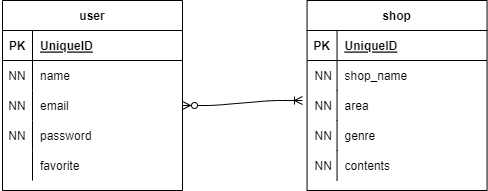

The diagram above was exported from draw.io. Its source (the exported page's mxGraphModel, read from the mxfile embedded in the PNG):
<mxGraphModel dx="329" dy="248" grid="1" gridSize="10" guides="1" tooltips="1" connect="1" arrows="1" fold="1" page="1" pageScale="1" pageWidth="827" pageHeight="1169" math="0" shadow="0">
  <root>
    <mxCell id="0" />
    <mxCell id="1" parent="0" />
    <mxCell id="2" value="user" style="shape=table;startSize=30;container=1;collapsible=1;childLayout=tableLayout;fixedRows=1;rowLines=0;fontStyle=1;align=center;resizeLast=1;" parent="1" vertex="1">
      <mxGeometry x="60" y="220" width="180" height="190" as="geometry" />
    </mxCell>
    <mxCell id="3" value="" style="shape=partialRectangle;collapsible=0;dropTarget=0;pointerEvents=0;fillColor=none;top=0;left=0;bottom=1;right=0;points=[[0,0.5],[1,0.5]];portConstraint=eastwest;" parent="2" vertex="1">
      <mxGeometry y="30" width="180" height="30" as="geometry" />
    </mxCell>
    <mxCell id="4" value="PK" style="shape=partialRectangle;connectable=0;fillColor=none;top=0;left=0;bottom=0;right=0;fontStyle=1;overflow=hidden;" parent="3" vertex="1">
      <mxGeometry width="30" height="30" as="geometry">
        <mxRectangle width="30" height="30" as="alternateBounds" />
      </mxGeometry>
    </mxCell>
    <mxCell id="5" value="UniqueID" style="shape=partialRectangle;connectable=0;fillColor=none;top=0;left=0;bottom=0;right=0;align=left;spacingLeft=6;fontStyle=5;overflow=hidden;" parent="3" vertex="1">
      <mxGeometry x="30" width="150" height="30" as="geometry">
        <mxRectangle width="150" height="30" as="alternateBounds" />
      </mxGeometry>
    </mxCell>
    <mxCell id="6" value="" style="shape=partialRectangle;collapsible=0;dropTarget=0;pointerEvents=0;fillColor=none;top=0;left=0;bottom=0;right=0;points=[[0,0.5],[1,0.5]];portConstraint=eastwest;" parent="2" vertex="1">
      <mxGeometry y="60" width="180" height="30" as="geometry" />
    </mxCell>
    <mxCell id="7" value="" style="shape=partialRectangle;connectable=0;fillColor=none;top=0;left=0;bottom=0;right=0;editable=1;overflow=hidden;" parent="6" vertex="1">
      <mxGeometry width="30" height="30" as="geometry">
        <mxRectangle width="30" height="30" as="alternateBounds" />
      </mxGeometry>
    </mxCell>
    <mxCell id="8" value="name" style="shape=partialRectangle;connectable=0;fillColor=none;top=0;left=0;bottom=0;right=0;align=left;spacingLeft=6;overflow=hidden;" parent="6" vertex="1">
      <mxGeometry x="30" width="150" height="30" as="geometry">
        <mxRectangle width="150" height="30" as="alternateBounds" />
      </mxGeometry>
    </mxCell>
    <mxCell id="9" value="" style="shape=partialRectangle;collapsible=0;dropTarget=0;pointerEvents=0;fillColor=none;top=0;left=0;bottom=0;right=0;points=[[0,0.5],[1,0.5]];portConstraint=eastwest;" parent="2" vertex="1">
      <mxGeometry y="90" width="180" height="30" as="geometry" />
    </mxCell>
    <mxCell id="10" value="" style="shape=partialRectangle;connectable=0;fillColor=none;top=0;left=0;bottom=0;right=0;editable=1;overflow=hidden;" parent="9" vertex="1">
      <mxGeometry width="30" height="30" as="geometry">
        <mxRectangle width="30" height="30" as="alternateBounds" />
      </mxGeometry>
    </mxCell>
    <mxCell id="11" value="email" style="shape=partialRectangle;connectable=0;fillColor=none;top=0;left=0;bottom=0;right=0;align=left;spacingLeft=6;overflow=hidden;" parent="9" vertex="1">
      <mxGeometry x="30" width="150" height="30" as="geometry">
        <mxRectangle width="150" height="30" as="alternateBounds" />
      </mxGeometry>
    </mxCell>
    <mxCell id="12" value="" style="shape=partialRectangle;collapsible=0;dropTarget=0;pointerEvents=0;fillColor=none;top=0;left=0;bottom=0;right=0;points=[[0,0.5],[1,0.5]];portConstraint=eastwest;" parent="2" vertex="1">
      <mxGeometry y="120" width="180" height="30" as="geometry" />
    </mxCell>
    <mxCell id="13" value="" style="shape=partialRectangle;connectable=0;fillColor=none;top=0;left=0;bottom=0;right=0;editable=1;overflow=hidden;" parent="12" vertex="1">
      <mxGeometry width="30" height="30" as="geometry">
        <mxRectangle width="30" height="30" as="alternateBounds" />
      </mxGeometry>
    </mxCell>
    <mxCell id="14" value="password" style="shape=partialRectangle;connectable=0;fillColor=none;top=0;left=0;bottom=0;right=0;align=left;spacingLeft=6;overflow=hidden;" parent="12" vertex="1">
      <mxGeometry x="30" width="150" height="30" as="geometry">
        <mxRectangle width="150" height="30" as="alternateBounds" />
      </mxGeometry>
    </mxCell>
    <mxCell id="15" value="" style="shape=partialRectangle;collapsible=0;dropTarget=0;pointerEvents=0;fillColor=none;top=0;left=0;bottom=0;right=0;points=[[0,0.5],[1,0.5]];portConstraint=eastwest;" parent="2" vertex="1">
      <mxGeometry y="150" width="180" height="30" as="geometry" />
    </mxCell>
    <mxCell id="16" value="" style="shape=partialRectangle;connectable=0;fillColor=none;top=0;left=0;bottom=0;right=0;editable=1;overflow=hidden;" parent="15" vertex="1">
      <mxGeometry width="30" height="30" as="geometry">
        <mxRectangle width="30" height="30" as="alternateBounds" />
      </mxGeometry>
    </mxCell>
    <mxCell id="17" value="favorite" style="shape=partialRectangle;connectable=0;fillColor=none;top=0;left=0;bottom=0;right=0;align=left;spacingLeft=6;overflow=hidden;" parent="15" vertex="1">
      <mxGeometry x="30" width="150" height="30" as="geometry">
        <mxRectangle width="150" height="30" as="alternateBounds" />
      </mxGeometry>
    </mxCell>
    <mxCell id="18" value="" style="shape=partialRectangle;collapsible=0;dropTarget=0;pointerEvents=0;fillColor=none;top=0;left=0;bottom=0;right=0;points=[[0,0.5],[1,0.5]];portConstraint=eastwest;" parent="1" vertex="1">
      <mxGeometry x="60" y="280" width="30" height="30" as="geometry" />
    </mxCell>
    <mxCell id="19" value="" style="shape=partialRectangle;connectable=0;fillColor=none;top=0;left=0;bottom=0;right=0;editable=1;overflow=hidden;" parent="18" vertex="1">
      <mxGeometry width="5" height="30" as="geometry">
        <mxRectangle width="30" height="30" as="alternateBounds" />
      </mxGeometry>
    </mxCell>
    <mxCell id="20" value="NN" style="shape=partialRectangle;connectable=0;fillColor=none;top=0;left=0;bottom=0;right=0;align=left;spacingLeft=6;overflow=hidden;" parent="18" vertex="1">
      <mxGeometry x="-1.67" width="31.67" height="30" as="geometry">
        <mxRectangle width="150" height="30" as="alternateBounds" />
      </mxGeometry>
    </mxCell>
    <mxCell id="21" value="NN" style="shape=partialRectangle;connectable=0;fillColor=none;top=0;left=0;bottom=0;right=0;align=left;spacingLeft=6;overflow=hidden;" parent="1" vertex="1">
      <mxGeometry x="58.33" y="310" width="31.67" height="30" as="geometry">
        <mxRectangle width="150" height="30" as="alternateBounds" />
      </mxGeometry>
    </mxCell>
    <mxCell id="22" value="NN" style="shape=partialRectangle;connectable=0;fillColor=none;top=0;left=0;bottom=0;right=0;align=left;spacingLeft=6;overflow=hidden;" parent="1" vertex="1">
      <mxGeometry x="58.33" y="340" width="31.67" height="30" as="geometry">
        <mxRectangle width="150" height="30" as="alternateBounds" />
      </mxGeometry>
    </mxCell>
    <mxCell id="24" value="shop" style="shape=table;startSize=30;container=1;collapsible=1;childLayout=tableLayout;fixedRows=1;rowLines=0;fontStyle=1;align=center;resizeLast=1;" parent="1" vertex="1">
      <mxGeometry x="364.56" y="220" width="180" height="190" as="geometry" />
    </mxCell>
    <mxCell id="25" value="" style="shape=partialRectangle;collapsible=0;dropTarget=0;pointerEvents=0;fillColor=none;top=0;left=0;bottom=1;right=0;points=[[0,0.5],[1,0.5]];portConstraint=eastwest;" parent="24" vertex="1">
      <mxGeometry y="30" width="180" height="30" as="geometry" />
    </mxCell>
    <mxCell id="26" value="PK" style="shape=partialRectangle;connectable=0;fillColor=none;top=0;left=0;bottom=0;right=0;fontStyle=1;overflow=hidden;" parent="25" vertex="1">
      <mxGeometry width="30" height="30" as="geometry">
        <mxRectangle width="30" height="30" as="alternateBounds" />
      </mxGeometry>
    </mxCell>
    <mxCell id="27" value="UniqueID" style="shape=partialRectangle;connectable=0;fillColor=none;top=0;left=0;bottom=0;right=0;align=left;spacingLeft=6;fontStyle=5;overflow=hidden;" parent="25" vertex="1">
      <mxGeometry x="30" width="150" height="30" as="geometry">
        <mxRectangle width="150" height="30" as="alternateBounds" />
      </mxGeometry>
    </mxCell>
    <mxCell id="28" value="" style="shape=partialRectangle;collapsible=0;dropTarget=0;pointerEvents=0;fillColor=none;top=0;left=0;bottom=0;right=0;points=[[0,0.5],[1,0.5]];portConstraint=eastwest;" parent="24" vertex="1">
      <mxGeometry y="60" width="180" height="30" as="geometry" />
    </mxCell>
    <mxCell id="29" value="" style="shape=partialRectangle;connectable=0;fillColor=none;top=0;left=0;bottom=0;right=0;editable=1;overflow=hidden;" parent="28" vertex="1">
      <mxGeometry width="30" height="30" as="geometry">
        <mxRectangle width="30" height="30" as="alternateBounds" />
      </mxGeometry>
    </mxCell>
    <mxCell id="30" value="shop_name" style="shape=partialRectangle;connectable=0;fillColor=none;top=0;left=0;bottom=0;right=0;align=left;spacingLeft=6;overflow=hidden;" parent="28" vertex="1">
      <mxGeometry x="30" width="150" height="30" as="geometry">
        <mxRectangle width="150" height="30" as="alternateBounds" />
      </mxGeometry>
    </mxCell>
    <mxCell id="31" value="" style="shape=partialRectangle;collapsible=0;dropTarget=0;pointerEvents=0;fillColor=none;top=0;left=0;bottom=0;right=0;points=[[0,0.5],[1,0.5]];portConstraint=eastwest;" parent="24" vertex="1">
      <mxGeometry y="90" width="180" height="30" as="geometry" />
    </mxCell>
    <mxCell id="32" value="" style="shape=partialRectangle;connectable=0;fillColor=none;top=0;left=0;bottom=0;right=0;editable=1;overflow=hidden;" parent="31" vertex="1">
      <mxGeometry width="30" height="30" as="geometry">
        <mxRectangle width="30" height="30" as="alternateBounds" />
      </mxGeometry>
    </mxCell>
    <mxCell id="33" value="area" style="shape=partialRectangle;connectable=0;fillColor=none;top=0;left=0;bottom=0;right=0;align=left;spacingLeft=6;overflow=hidden;" parent="31" vertex="1">
      <mxGeometry x="30" width="150" height="30" as="geometry">
        <mxRectangle width="150" height="30" as="alternateBounds" />
      </mxGeometry>
    </mxCell>
    <mxCell id="34" value="" style="shape=partialRectangle;collapsible=0;dropTarget=0;pointerEvents=0;fillColor=none;top=0;left=0;bottom=0;right=0;points=[[0,0.5],[1,0.5]];portConstraint=eastwest;" parent="24" vertex="1">
      <mxGeometry y="120" width="180" height="30" as="geometry" />
    </mxCell>
    <mxCell id="35" value="" style="shape=partialRectangle;connectable=0;fillColor=none;top=0;left=0;bottom=0;right=0;editable=1;overflow=hidden;" parent="34" vertex="1">
      <mxGeometry width="30" height="30" as="geometry">
        <mxRectangle width="30" height="30" as="alternateBounds" />
      </mxGeometry>
    </mxCell>
    <mxCell id="36" value="genre" style="shape=partialRectangle;connectable=0;fillColor=none;top=0;left=0;bottom=0;right=0;align=left;spacingLeft=6;overflow=hidden;" parent="34" vertex="1">
      <mxGeometry x="30" width="150" height="30" as="geometry">
        <mxRectangle width="150" height="30" as="alternateBounds" />
      </mxGeometry>
    </mxCell>
    <mxCell id="37" value="" style="shape=partialRectangle;collapsible=0;dropTarget=0;pointerEvents=0;fillColor=none;top=0;left=0;bottom=0;right=0;points=[[0,0.5],[1,0.5]];portConstraint=eastwest;" parent="24" vertex="1">
      <mxGeometry y="150" width="180" height="30" as="geometry" />
    </mxCell>
    <mxCell id="38" value="" style="shape=partialRectangle;connectable=0;fillColor=none;top=0;left=0;bottom=0;right=0;editable=1;overflow=hidden;" parent="37" vertex="1">
      <mxGeometry width="30" height="30" as="geometry">
        <mxRectangle width="30" height="30" as="alternateBounds" />
      </mxGeometry>
    </mxCell>
    <mxCell id="39" value="contents" style="shape=partialRectangle;connectable=0;fillColor=none;top=0;left=0;bottom=0;right=0;align=left;spacingLeft=6;overflow=hidden;" parent="37" vertex="1">
      <mxGeometry x="30" width="150" height="30" as="geometry">
        <mxRectangle width="150" height="30" as="alternateBounds" />
      </mxGeometry>
    </mxCell>
    <mxCell id="41" value="" style="shape=partialRectangle;collapsible=0;dropTarget=0;pointerEvents=0;fillColor=none;top=0;left=0;bottom=0;right=0;points=[[0,0.5],[1,0.5]];portConstraint=eastwest;" parent="1" vertex="1">
      <mxGeometry x="360.56" y="280" width="30" height="30" as="geometry" />
    </mxCell>
    <mxCell id="42" value="" style="shape=partialRectangle;connectable=0;fillColor=none;top=0;left=0;bottom=0;right=0;editable=1;overflow=hidden;" parent="41" vertex="1">
      <mxGeometry width="5" height="30" as="geometry">
        <mxRectangle width="30" height="30" as="alternateBounds" />
      </mxGeometry>
    </mxCell>
    <mxCell id="43" value="NN" style="shape=partialRectangle;connectable=0;fillColor=none;top=0;left=0;bottom=0;right=0;align=left;spacingLeft=6;overflow=hidden;" parent="41" vertex="1">
      <mxGeometry x="4" width="31.67" height="30" as="geometry">
        <mxRectangle width="150" height="30" as="alternateBounds" />
      </mxGeometry>
    </mxCell>
    <mxCell id="44" value="NN" style="shape=partialRectangle;connectable=0;fillColor=none;top=0;left=0;bottom=0;right=0;align=left;spacingLeft=6;overflow=hidden;" parent="1" vertex="1">
      <mxGeometry x="364.56" y="310" width="31.67" height="30" as="geometry">
        <mxRectangle width="150" height="30" as="alternateBounds" />
      </mxGeometry>
    </mxCell>
    <mxCell id="45" value="NN" style="shape=partialRectangle;connectable=0;fillColor=none;top=0;left=0;bottom=0;right=0;align=left;spacingLeft=6;overflow=hidden;" parent="1" vertex="1">
      <mxGeometry x="364.56" y="340" width="31.67" height="30" as="geometry">
        <mxRectangle width="150" height="30" as="alternateBounds" />
      </mxGeometry>
    </mxCell>
    <mxCell id="46" value="NN" style="shape=partialRectangle;connectable=0;fillColor=none;top=0;left=0;bottom=0;right=0;align=left;spacingLeft=6;overflow=hidden;" parent="1" vertex="1">
      <mxGeometry x="364.56" y="370" width="31.67" height="30" as="geometry">
        <mxRectangle width="150" height="30" as="alternateBounds" />
      </mxGeometry>
    </mxCell>
    <mxCell id="91" value="" style="edgeStyle=entityRelationEdgeStyle;fontSize=12;html=1;endArrow=ERoneToMany;endFill=0;exitX=1;exitY=0.5;exitDx=0;exitDy=0;startArrow=ERzeroToMany;startFill=0;" parent="1" source="9" edge="1">
      <mxGeometry width="100" height="100" relative="1" as="geometry">
        <mxPoint x="282.00000000000006" y="331.07000000000005" as="sourcePoint" />
        <mxPoint x="360" y="320" as="targetPoint" />
      </mxGeometry>
    </mxCell>
  </root>
</mxGraphModel>